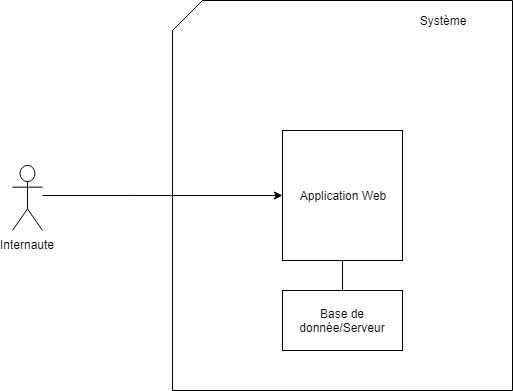

The diagram above was exported from draw.io. Its source (the exported page's mxGraphModel, read from the mxfile embedded in the PNG):
<mxGraphModel dx="924" dy="410" grid="1" gridSize="10" guides="1" tooltips="1" connect="1" arrows="1" fold="1" page="1" pageScale="1" pageWidth="827" pageHeight="1169" math="0" shadow="0">
  <root>
    <mxCell id="0" />
    <mxCell id="1" parent="0" />
    <mxCell id="OaSuNS2khMLzwJeg87m6-1" value="" style="shape=card;whiteSpace=wrap;html=1;" vertex="1" parent="1">
      <mxGeometry x="250" width="340" height="390" as="geometry" />
    </mxCell>
    <mxCell id="OaSuNS2khMLzwJeg87m6-2" value="&lt;font style=&quot;vertical-align: inherit&quot;&gt;&lt;font style=&quot;vertical-align: inherit&quot;&gt;Système&lt;/font&gt;&lt;/font&gt;" style="text;html=1;strokeColor=none;fillColor=none;align=center;verticalAlign=middle;whiteSpace=wrap;rounded=0;" vertex="1" parent="1">
      <mxGeometry x="460" y="10" width="120" height="20" as="geometry" />
    </mxCell>
    <mxCell id="OaSuNS2khMLzwJeg87m6-3" value="Application Web" style="rounded=0;whiteSpace=wrap;html=1;" vertex="1" parent="1">
      <mxGeometry x="360" y="130" width="120" height="130" as="geometry" />
    </mxCell>
    <mxCell id="OaSuNS2khMLzwJeg87m6-9" style="edgeStyle=orthogonalEdgeStyle;rounded=0;orthogonalLoop=1;jettySize=auto;html=1;entryX=0;entryY=0.5;entryDx=0;entryDy=0;" edge="1" parent="1" source="OaSuNS2khMLzwJeg87m6-4" target="OaSuNS2khMLzwJeg87m6-3">
      <mxGeometry relative="1" as="geometry">
        <Array as="points">
          <mxPoint x="210" y="195" />
          <mxPoint x="210" y="195" />
        </Array>
      </mxGeometry>
    </mxCell>
    <mxCell id="OaSuNS2khMLzwJeg87m6-4" value="&lt;font style=&quot;vertical-align: inherit&quot;&gt;&lt;font style=&quot;vertical-align: inherit&quot;&gt;Internaute&lt;/font&gt;&lt;/font&gt;" style="shape=umlActor;verticalLabelPosition=bottom;labelBackgroundColor=#ffffff;verticalAlign=top;html=1;outlineConnect=0;" vertex="1" parent="1">
      <mxGeometry x="90" y="165" width="30" height="65" as="geometry" />
    </mxCell>
    <mxCell id="OaSuNS2khMLzwJeg87m6-10" value="Base de donnée/Serveur" style="rounded=0;whiteSpace=wrap;html=1;" vertex="1" parent="1">
      <mxGeometry x="360" y="290" width="120" height="60" as="geometry" />
    </mxCell>
    <mxCell id="OaSuNS2khMLzwJeg87m6-11" value="" style="endArrow=none;html=1;entryX=0.5;entryY=1;entryDx=0;entryDy=0;exitX=0.5;exitY=0;exitDx=0;exitDy=0;" edge="1" parent="1" source="OaSuNS2khMLzwJeg87m6-10" target="OaSuNS2khMLzwJeg87m6-3">
      <mxGeometry width="50" height="50" relative="1" as="geometry">
        <mxPoint x="400" y="310" as="sourcePoint" />
        <mxPoint x="450" y="260" as="targetPoint" />
      </mxGeometry>
    </mxCell>
  </root>
</mxGraphModel>